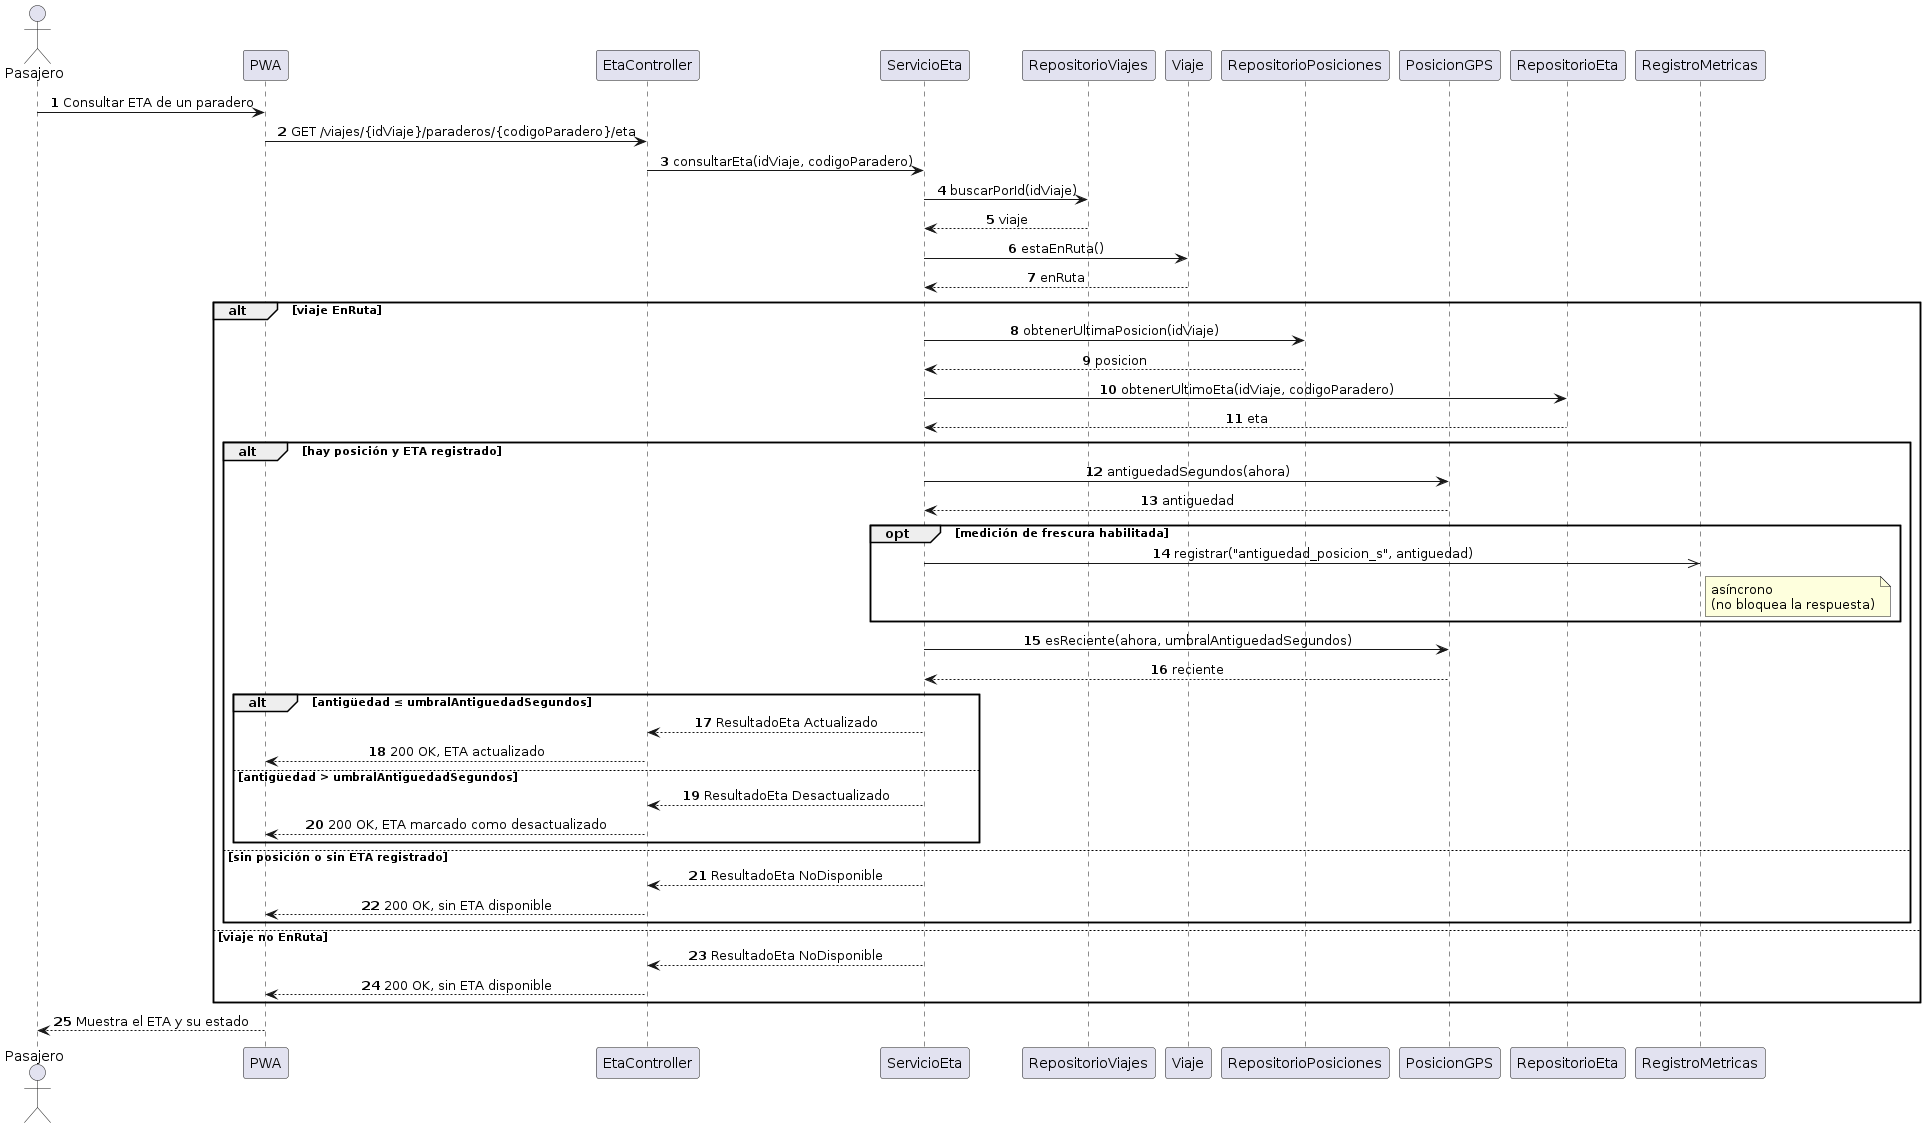

The diagram above was rendered by PlantUML. Its source (embedded in the PNG):
@startuml
skinparam shadowing false
skinparam defaultFontName Arial
skinparam sequenceMessageAlign center
autonumber
actor Pasajero
participant "PWA" as UI
participant "EtaController" as C
participant "ServicioEta" as S
participant "RepositorioViajes" as RV
participant "Viaje" as V
participant "RepositorioPosiciones" as RP
participant "PosicionGPS" as P
participant "RepositorioEta" as RE
participant "RegistroMetricas" as M

Pasajero -> UI : Consultar ETA de un paradero
UI -> C : GET /viajes/{idViaje}/paraderos/{codigoParadero}/eta
C -> S : consultarEta(idViaje, codigoParadero)
S -> RV : buscarPorId(idViaje)
RV --> S : viaje
S -> V : estaEnRuta()
V --> S : enRuta
alt viaje EnRuta
  S -> RP : obtenerUltimaPosicion(idViaje)
  RP --> S : posicion
  S -> RE : obtenerUltimoEta(idViaje, codigoParadero)
  RE --> S : eta
  alt hay posición y ETA registrado
    S -> P : antiguedadSegundos(ahora)
    P --> S : antiguedad
    opt medición de frescura habilitada
      S ->> M : registrar("antiguedad_posicion_s", antiguedad)
      note right of M : asíncrono\n(no bloquea la respuesta)
    end
    S -> P : esReciente(ahora, umbralAntiguedadSegundos)
    P --> S : reciente
    alt antigüedad ≤ umbralAntiguedadSegundos
      S --> C : ResultadoEta Actualizado
      C --> UI : 200 OK, ETA actualizado
    else antigüedad > umbralAntiguedadSegundos
      S --> C : ResultadoEta Desactualizado
      C --> UI : 200 OK, ETA marcado como desactualizado
    end
  else sin posición o sin ETA registrado
    S --> C : ResultadoEta NoDisponible
    C --> UI : 200 OK, sin ETA disponible
  end
else viaje no EnRuta
  S --> C : ResultadoEta NoDisponible
  C --> UI : 200 OK, sin ETA disponible
end
UI --> Pasajero : Muestra el ETA y su estado
@enduml